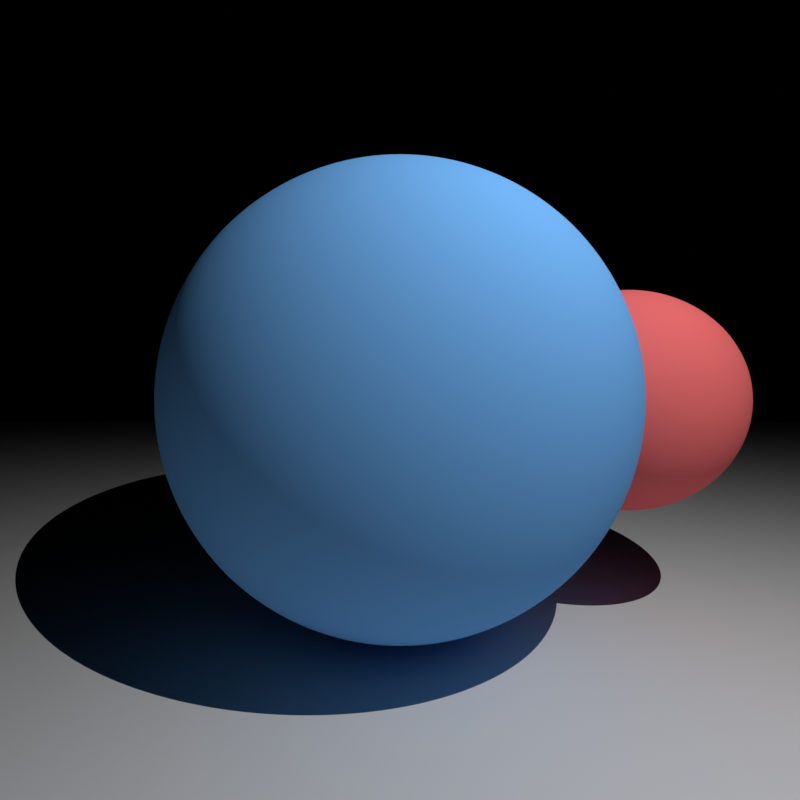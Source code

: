 # Source: scene.blend  (saved by Blender 4.1.23; exported with 4.5.12 LTS)
import bpy
from mathutils import Matrix  # noqa: F401  (used for matrix-valued properties, if any)

bpy.ops.wm.read_factory_settings(use_empty=True)
scene = bpy.context.scene
scene.name = 'Scene'

# ---- collections
col_collection = bpy.data.collections.new('Collection'); scene.collection.children.link(col_collection)

# ---- materials (node trees are filled in below, after node groups)
mat_material_001 = bpy.data.materials.new('Material.001')
mat_material_002 = bpy.data.materials.new('Material.002')
mat_material_002.diffuse_color = (0.15, 0.4, 0.8, 1.0)
mat_material_003 = bpy.data.materials.new('Material.003')
mat_material_003.diffuse_color = (0.8, 0.15, 0.15, 1.0)

# ---- material node trees
mat_material_001.use_nodes = True; mat_material_001.node_tree.nodes.clear()
_N = mat_material_001.node_tree.nodes; _L = mat_material_001.node_tree.links
n0 = _N.new('ShaderNodeOutputMaterial'); n0.name = 'Material Output'; n0.location = (300, 300)
n1 = _N.new('ShaderNodeBsdfDiffuse'); n1.name = 'Diffuse BSDF'; n1.location = (10, 300)
_L.new(n1.outputs[0], n0.inputs[0])
n0.is_active_output = True
mat_material_002.use_nodes = True; mat_material_002.node_tree.nodes.clear()
_N = mat_material_002.node_tree.nodes; _L = mat_material_002.node_tree.links
n0 = _N.new('ShaderNodeOutputMaterial'); n0.name = 'Material Output'; n0.location = (300, 300)
n1 = _N.new('ShaderNodeBsdfDiffuse'); n1.name = 'Diffuse BSDF'; n1.location = (10, 300)
n1.inputs[0].default_value = (0.15, 0.4, 0.8, 1.0)
_L.new(n1.outputs[0], n0.inputs[0])
n0.is_active_output = True
mat_material_003.use_nodes = True; mat_material_003.node_tree.nodes.clear()
_N = mat_material_003.node_tree.nodes; _L = mat_material_003.node_tree.links
n0 = _N.new('ShaderNodeOutputMaterial'); n0.name = 'Material Output'; n0.location = (300, 300)
n1 = _N.new('ShaderNodeBsdfDiffuse'); n1.name = 'Diffuse BSDF'; n1.location = (10, 300)
n1.inputs[0].default_value = (0.8, 0.15, 0.15, 1.0)
_L.new(n1.outputs[0], n0.inputs[0])
n0.is_active_output = True

# ---- world
world_world = bpy.data.worlds.new('World'); scene.world = world_world
world_world.use_nodes = True; world_world.node_tree.nodes.clear()
_N = world_world.node_tree.nodes; _L = world_world.node_tree.links
n0 = _N.new('ShaderNodeOutputWorld'); n0.name = 'World Output'; n0.location = (300, 300)
n1 = _N.new('ShaderNodeBackground'); n1.name = 'Background'; n1.location = (10, 300)
n1.inputs[0].default_value = (0.0, 0.0, 0.0, 1.0)
n1.inputs[1].default_value = 0.0
_L.new(n1.outputs[0], n0.inputs[0])
n0.is_active_output = True
world_world.color = (0.05088, 0.05088, 0.05088)
world_world.use_sun_shadow = False
world_world.sun_shadow_jitter_overblur = 0.0

# ---- cameras
cam_camera_001 = bpy.data.cameras.new('Camera.001')
cam_camera_001.lens = 53.75
cam_camera_001.sensor_width = 100.0
cam_camera_001.show_background_images = True

# ---- lights
light_point = bpy.data.lights.new('Point', 'POINT')
light_point.transmission_factor = 0.0
light_point.energy = 50.0
light_point.shadow_maximum_resolution = 0.006
light_point.use_absolute_resolution = True

# ---- meshes
me_plane = bpy.data.meshes.new('Plane')
me_plane.from_pydata([(-10.0, -10.0, 0.0), (10.0, -10.0, 0.0), (-10.0, 10.0, 0.0), (10.0, 10.0, 0.0)], [], [(0, 1, 3, 2)])
_uv = me_plane.uv_layers.new(name='UVMap')
_uv.uv.foreach_set('vector', [0.0, 0.0, 1.0, 0.0, 1.0, 1.0, 0.0, 1.0])
me_plane.materials.append(mat_material_001)
me_plane.update()
me_roundcube_001 = bpy.data.meshes.new('Roundcube.001')
me_roundcube_001.from_pydata([(0.2887, 0.2887, -0.2887), (0.2309, 0.3136, -0.3136), (0.1732, 0.3317, -0.3317), (0.1155, 0.344, -0.344), (0.05774, 0.3512, -0.3512), (0.0, 0.3536, -0.3536), (-0.05774, 0.3512, -0.3512), (-0.1155, 0.344, -0.344), (-0.1732, 0.3317, -0.3317), (-0.2309, 0.3136, -0.3136), (0.3136, 0.3136, -0.2309), (0.2509, 0.3523, -0.2509), (0.1881, 0.3797, -0.2653), (0.1254, 0.3982, -0.2752), (0.06272, 0.4088, -0.281), (0.0, 0.4123, -0.2828), (-0.06272, 0.4088, -0.281), (-0.1254, 0.3982, -0.2752), (-0.1881, 0.3797, -0.2653), (-0.2509, 0.3523, -0.2509), (0.3317, 0.3317, -0.1732), (0.2653, 0.3797, -0.1881), (0.199, 0.4133, -0.199), (0.1327, 0.4357, -0.2064), (0.06633, 0.4486, -0.2107), (0.0, 0.4528, -0.2121), (-0.06633, 0.4486, -0.2107), (-0.1327, 0.4357, -0.2064), (-0.199, 0.4133, -0.199), (-0.2653, 0.3797, -0.1881), (0.344, 0.344, -0.1155), (0.2752, 0.3982, -0.1254), (0.2064, 0.4357, -0.1327), (0.1376, 0.4606, -0.1376), (0.0688, 0.4749, -0.1405), (0.0, 0.4796, -0.1414), (-0.0688, 0.4749, -0.1405), (-0.1376, 0.4606, -0.1376), (-0.2064, 0.4357, -0.1327), (-0.2752, 0.3982, -0.1254), (0.3512, 0.3512, -0.05774), (0.281, 0.4088, -0.06272), (0.2107, 0.4486, -0.06633), (0.1405, 0.4749, -0.0688), (0.07024, 0.49, -0.07024), (0.0, 0.495, -0.07071), (-0.07024, 0.49, -0.07024), (-0.1405, 0.4749, -0.0688), (-0.2107, 0.4486, -0.06633), (-0.281, 0.4088, -0.06272), (0.3536, 0.3536, 0.0), (0.2828, 0.4123, 0.0), (0.2121, 0.4528, 0.0), (0.1414, 0.4796, 0.0), (0.07071, 0.495, 0.0), (0.0, 0.5, 0.0), (-0.07071, 0.495, 0.0), (-0.1414, 0.4796, 0.0), (-0.2121, 0.4528, 0.0), (-0.2828, 0.4123, 0.0), (0.3512, 0.3512, 0.05774), (0.281, 0.4088, 0.06272), (0.2107, 0.4486, 0.06633), (0.1405, 0.4749, 0.0688), (0.07024, 0.49, 0.07024), (0.0, 0.495, 0.07071), (-0.07024, 0.49, 0.07024), (-0.1405, 0.4749, 0.0688), (-0.2107, 0.4486, 0.06633), (-0.281, 0.4088, 0.06272), (0.344, 0.344, 0.1155), (0.2752, 0.3982, 0.1254), (0.2064, 0.4357, 0.1327), (0.1376, 0.4606, 0.1376), (0.0688, 0.4749, 0.1405), (0.0, 0.4796, 0.1414), (-0.0688, 0.4749, 0.1405), (-0.1376, 0.4606, 0.1376), (-0.2064, 0.4357, 0.1327), (-0.2752, 0.3982, 0.1254), (0.3317, 0.3317, 0.1732), (0.2653, 0.3797, 0.1881), (0.199, 0.4133, 0.199), (0.1327, 0.4357, 0.2064), (0.06633, 0.4486, 0.2107), (0.0, 0.4528, 0.2121), (-0.06633, 0.4486, 0.2107), (-0.1327, 0.4357, 0.2064), (-0.199, 0.4133, 0.199), (-0.2653, 0.3797, 0.1881), (0.3136, 0.3136, 0.2309), (0.2509, 0.3523, 0.2509), (0.1881, 0.3797, 0.2653), (0.1254, 0.3982, 0.2752), (0.06272, 0.4088, 0.281), (0.0, 0.4123, 0.2828), (-0.06272, 0.4088, 0.281), (-0.1254, 0.3982, 0.2752), (-0.1881, 0.3797, 0.2653), (-0.2509, 0.3523, 0.2509), (-0.2887, 0.2887, -0.2887), (-0.3136, 0.2309, -0.3136), (-0.3317, 0.1732, -0.3317), (-0.344, 0.1155, -0.344), (-0.3512, 0.05774, -0.3512), (-0.3536, 0.0, -0.3536), (-0.3512, -0.05774, -0.3512), (-0.344, -0.1155, -0.344), (-0.3317, -0.1732, -0.3317), (-0.3136, -0.2309, -0.3136), (-0.3136, 0.3136, -0.2309), (-0.3523, 0.2509, -0.2509), (-0.3797, 0.1881, -0.2653), (-0.3982, 0.1254, -0.2752), (-0.4088, 0.06272, -0.281), (-0.4123, 0.0, -0.2828), (-0.4088, -0.06272, -0.281), (-0.3982, -0.1254, -0.2752), (-0.3797, -0.1881, -0.2653), (-0.3523, -0.2509, -0.2509), (-0.3317, 0.3317, -0.1732), (-0.3797, 0.2653, -0.1881), (-0.4133, 0.199, -0.199), (-0.4357, 0.1327, -0.2064), (-0.4486, 0.06633, -0.2107), (-0.4528, 0.0, -0.2121), (-0.4486, -0.06633, -0.2107), (-0.4357, -0.1327, -0.2064), (-0.4133, -0.199, -0.199), (-0.3797, -0.2653, -0.1881), (-0.344, 0.344, -0.1155), (-0.3982, 0.2752, -0.1254), (-0.4357, 0.2064, -0.1327), (-0.4606, 0.1376, -0.1376), (-0.4749, 0.0688, -0.1405), (-0.4796, 0.0, -0.1414), (-0.4749, -0.0688, -0.1405), (-0.4606, -0.1376, -0.1376), (-0.4357, -0.2064, -0.1327), (-0.3982, -0.2752, -0.1254), (-0.3512, 0.3512, -0.05774), (-0.4088, 0.281, -0.06272), (-0.4486, 0.2107, -0.06633), (-0.4749, 0.1405, -0.0688), (-0.49, 0.07024, -0.07024), (-0.495, 0.0, -0.07071), (-0.49, -0.07024, -0.07024), (-0.4749, -0.1405, -0.0688), (-0.4486, -0.2107, -0.06633), (-0.4088, -0.281, -0.06272), (-0.3536, 0.3536, 0.0), (-0.4123, 0.2828, 0.0), (-0.4528, 0.2121, 0.0), (-0.4796, 0.1414, 0.0), (-0.495, 0.07071, 0.0), (-0.5, 0.0, 0.0), (-0.495, -0.07071, 0.0), (-0.4796, -0.1414, 0.0), (-0.4528, -0.2121, 0.0), (-0.4123, -0.2828, 0.0), (-0.3512, 0.3512, 0.05774), (-0.4088, 0.281, 0.06272), (-0.4486, 0.2107, 0.06633), (-0.4749, 0.1405, 0.0688), (-0.49, 0.07024, 0.07024), (-0.495, 0.0, 0.07071), (-0.49, -0.07024, 0.07024), (-0.4749, -0.1405, 0.0688), (-0.4486, -0.2107, 0.06633), (-0.4088, -0.281, 0.06272), (-0.344, 0.344, 0.1155), (-0.3982, 0.2752, 0.1254), (-0.4357, 0.2064, 0.1327), (-0.4606, 0.1376, 0.1376), (-0.4749, 0.0688, 0.1405), (-0.4796, 0.0, 0.1414), (-0.4749, -0.0688, 0.1405), (-0.4606, -0.1376, 0.1376), (-0.4357, -0.2064, 0.1327), (-0.3982, -0.2752, 0.1254), (-0.3317, 0.3317, 0.1732), (-0.3797, 0.2653, 0.1881), (-0.4133, 0.199, 0.199), (-0.4357, 0.1327, 0.2064), (-0.4486, 0.06633, 0.2107), (-0.4528, 0.0, 0.2121), (-0.4486, -0.06633, 0.2107), (-0.4357, -0.1327, 0.2064), (-0.4133, -0.199, 0.199), (-0.3797, -0.2653, 0.1881), (-0.3136, 0.3136, 0.2309), (-0.3523, 0.2509, 0.2509), (-0.3797, 0.1881, 0.2653), (-0.3982, 0.1254, 0.2752), (-0.4088, 0.06272, 0.281), (-0.4123, 0.0, 0.2828), (-0.4088, -0.06272, 0.281), (-0.3982, -0.1254, 0.2752), (-0.3797, -0.1881, 0.2653), (-0.3523, -0.2509, 0.2509), (-0.2887, -0.2887, -0.2887), (-0.2309, -0.3136, -0.3136), (-0.1732, -0.3317, -0.3317), (-0.1155, -0.344, -0.344), (-0.05774, -0.3512, -0.3512), (0.0, -0.3536, -0.3536), (0.05774, -0.3512, -0.3512), (0.1155, -0.344, -0.344), (0.1732, -0.3317, -0.3317), (0.2309, -0.3136, -0.3136), (-0.3136, -0.3136, -0.2309), (-0.2509, -0.3523, -0.2509), (-0.1881, -0.3797, -0.2653), (-0.1254, -0.3982, -0.2752), (-0.06272, -0.4088, -0.281), (0.0, -0.4123, -0.2828), (0.06272, -0.4088, -0.281), (0.1254, -0.3982, -0.2752), (0.1881, -0.3797, -0.2653), (0.2509, -0.3523, -0.2509), (-0.3317, -0.3317, -0.1732), (-0.2653, -0.3797, -0.1881), (-0.199, -0.4133, -0.199), (-0.1327, -0.4357, -0.2064), (-0.06633, -0.4486, -0.2107), (0.0, -0.4528, -0.2121), (0.06633, -0.4486, -0.2107), (0.1327, -0.4357, -0.2064), (0.199, -0.4133, -0.199), (0.2653, -0.3797, -0.1881), (-0.344, -0.344, -0.1155), (-0.2752, -0.3982, -0.1254), (-0.2064, -0.4357, -0.1327), (-0.1376, -0.4606, -0.1376), (-0.0688, -0.4749, -0.1405), (0.0, -0.4796, -0.1414), (0.0688, -0.4749, -0.1405), (0.1376, -0.4606, -0.1376), (0.2064, -0.4357, -0.1327), (0.2752, -0.3982, -0.1254), (-0.3512, -0.3512, -0.05774), (-0.281, -0.4088, -0.06272), (-0.2107, -0.4486, -0.06633), (-0.1405, -0.4749, -0.0688), (-0.07024, -0.49, -0.07024), (0.0, -0.495, -0.07071), (0.07024, -0.49, -0.07024), (0.1405, -0.4749, -0.0688), (0.2107, -0.4486, -0.06633), (0.281, -0.4088, -0.06272), (-0.3536, -0.3536, 0.0), (-0.2828, -0.4123, 0.0), (-0.2121, -0.4528, 0.0), (-0.1414, -0.4796, 0.0), (-0.07071, -0.495, 0.0), (0.0, -0.5, 0.0), (0.07071, -0.495, 0.0), (0.1414, -0.4796, 0.0), (0.2121, -0.4528, 0.0), (0.2828, -0.4123, 0.0), (-0.3512, -0.3512, 0.05774), (-0.281, -0.4088, 0.06272), (-0.2107, -0.4486, 0.06633), (-0.1405, -0.4749, 0.0688), (-0.07024, -0.49, 0.07024), (0.0, -0.495, 0.07071), (0.07024, -0.49, 0.07024), (0.1405, -0.4749, 0.0688), (0.2107, -0.4486, 0.06633), (0.281, -0.4088, 0.06272), (-0.344, -0.344, 0.1155), (-0.2752, -0.3982, 0.1254), (-0.2064, -0.4357, 0.1327), (-0.1376, -0.4606, 0.1376), (-0.0688, -0.4749, 0.1405), (0.0, -0.4796, 0.1414), (0.0688, -0.4749, 0.1405), (0.1376, -0.4606, 0.1376), (0.2064, -0.4357, 0.1327), (0.2752, -0.3982, 0.1254), (-0.3317, -0.3317, 0.1732), (-0.2653, -0.3797, 0.1881), (-0.199, -0.4133, 0.199), (-0.1327, -0.4357, 0.2064), (-0.06633, -0.4486, 0.2107), (0.0, -0.4528, 0.2121), (0.06633, -0.4486, 0.2107), (0.1327, -0.4357, 0.2064), (0.199, -0.4133, 0.199), (0.2653, -0.3797, 0.1881), (-0.3136, -0.3136, 0.2309), (-0.2509, -0.3523, 0.2509), (-0.1881, -0.3797, 0.2653), (-0.1254, -0.3982, 0.2752), (-0.06272, -0.4088, 0.281), (0.0, -0.4123, 0.2828), (0.06272, -0.4088, 0.281), (0.1254, -0.3982, 0.2752), (0.1881, -0.3797, 0.2653), (0.2509, -0.3523, 0.2509), (0.2887, -0.2887, -0.2887), (0.3136, -0.2309, -0.3136), (0.3317, -0.1732, -0.3317), (0.344, -0.1155, -0.344), (0.3512, -0.05774, -0.3512), (0.3536, 0.0, -0.3536), (0.3512, 0.05774, -0.3512), (0.344, 0.1155, -0.344), (0.3317, 0.1732, -0.3317), (0.3136, 0.2309, -0.3136), (0.3136, -0.3136, -0.2309), (0.3523, -0.2509, -0.2509), (0.3797, -0.1881, -0.2653), (0.3982, -0.1254, -0.2752), (0.4088, -0.06272, -0.281), (0.4123, 0.0, -0.2828), (0.4088, 0.06272, -0.281), (0.3982, 0.1254, -0.2752), (0.3797, 0.1881, -0.2653), (0.3523, 0.2509, -0.2509), (0.3317, -0.3317, -0.1732), (0.3797, -0.2653, -0.1881), (0.4133, -0.199, -0.199), (0.4357, -0.1327, -0.2064), (0.4486, -0.06633, -0.2107), (0.4528, 0.0, -0.2121), (0.4486, 0.06633, -0.2107), (0.4357, 0.1327, -0.2064), (0.4133, 0.199, -0.199), (0.3797, 0.2653, -0.1881), (0.344, -0.344, -0.1155), (0.3982, -0.2752, -0.1254), (0.4357, -0.2064, -0.1327), (0.4606, -0.1376, -0.1376), (0.4749, -0.0688, -0.1405), (0.4796, 0.0, -0.1414), (0.4749, 0.0688, -0.1405), (0.4606, 0.1376, -0.1376), (0.4357, 0.2064, -0.1327), (0.3982, 0.2752, -0.1254), (0.3512, -0.3512, -0.05774), (0.4088, -0.281, -0.06272), (0.4486, -0.2107, -0.06633), (0.4749, -0.1405, -0.0688), (0.49, -0.07024, -0.07024), (0.495, 0.0, -0.07071), (0.49, 0.07024, -0.07024), (0.4749, 0.1405, -0.0688), (0.4486, 0.2107, -0.06633), (0.4088, 0.281, -0.06272), (0.3536, -0.3536, 0.0), (0.4123, -0.2828, 0.0), (0.4528, -0.2121, 0.0), (0.4796, -0.1414, 0.0), (0.495, -0.07071, 0.0), (0.5, 0.0, 0.0), (0.495, 0.07071, 0.0), (0.4796, 0.1414, 0.0), (0.4528, 0.2121, 0.0), (0.4123, 0.2828, 0.0), (0.3512, -0.3512, 0.05774), (0.4088, -0.281, 0.06272), (0.4486, -0.2107, 0.06633), (0.4749, -0.1405, 0.0688), (0.49, -0.07024, 0.07024), (0.495, 0.0, 0.07071), (0.49, 0.07024, 0.07024), (0.4749, 0.1405, 0.0688), (0.4486, 0.2107, 0.06633), (0.4088, 0.281, 0.06272), (0.344, -0.344, 0.1155), (0.3982, -0.2752, 0.1254), (0.4357, -0.2064, 0.1327), (0.4606, -0.1376, 0.1376), (0.4749, -0.0688, 0.1405), (0.4796, 0.0, 0.1414), (0.4749, 0.0688, 0.1405), (0.4606, 0.1376, 0.1376), (0.4357, 0.2064, 0.1327), (0.3982, 0.2752, 0.1254), (0.3317, -0.3317, 0.1732), (0.3797, -0.2653, 0.1881), (0.4133, -0.199, 0.199), (0.4357, -0.1327, 0.2064), (0.4486, -0.06633, 0.2107), (0.4528, 0.0, 0.2121), (0.4486, 0.06633, 0.2107), (0.4357, 0.1327, 0.2064), (0.4133, 0.199, 0.199), (0.3797, 0.2653, 0.1881), (0.3136, -0.3136, 0.2309), (0.3523, -0.2509, 0.2509), (0.3797, -0.1881, 0.2653), (0.3982, -0.1254, 0.2752), (0.4088, -0.06272, 0.281), (0.4123, 0.0, 0.2828), (0.4088, 0.06272, 0.281), (0.3982, 0.1254, 0.2752), (0.3797, 0.1881, 0.2653), (0.3523, 0.2509, 0.2509), (0.2509, -0.2509, -0.3523), (0.1881, -0.2653, -0.3797), (0.1254, -0.2752, -0.3982), (0.06272, -0.281, -0.4088), (0.0, -0.2828, -0.4123), (-0.06272, -0.281, -0.4088), (-0.1254, -0.2752, -0.3982), (-0.1881, -0.2653, -0.3797), (-0.2509, -0.2509, -0.3523), (0.2653, -0.1881, -0.3797), (0.199, -0.199, -0.4133), (0.1327, -0.2064, -0.4357), (0.06633, -0.2107, -0.4486), (0.0, -0.2121, -0.4528), (-0.06633, -0.2107, -0.4486), (-0.1327, -0.2064, -0.4357), (-0.199, -0.199, -0.4133), (-0.2653, -0.1881, -0.3797), (0.2752, -0.1254, -0.3982), (0.2064, -0.1327, -0.4357), (0.1376, -0.1376, -0.4606), (0.0688, -0.1405, -0.4749), (0.0, -0.1414, -0.4796), (-0.0688, -0.1405, -0.4749), (-0.1376, -0.1376, -0.4606), (-0.2064, -0.1327, -0.4357), (-0.2752, -0.1254, -0.3982), (0.281, -0.06272, -0.4088), (0.2107, -0.06633, -0.4486), (0.1405, -0.0688, -0.4749), (0.07024, -0.07024, -0.49), (0.0, -0.07071, -0.495), (-0.07024, -0.07024, -0.49), (-0.1405, -0.0688, -0.4749), (-0.2107, -0.06633, -0.4486), (-0.281, -0.06272, -0.4088), (0.2828, 0.0, -0.4123), (0.2121, 0.0, -0.4528), (0.1414, 0.0, -0.4796), (0.07071, 0.0, -0.495), (0.0, 0.0, -0.5), (-0.07071, 0.0, -0.495), (-0.1414, 0.0, -0.4796), (-0.2121, 0.0, -0.4528), (-0.2828, 0.0, -0.4123), (0.281, 0.06272, -0.4088), (0.2107, 0.06633, -0.4486), (0.1405, 0.0688, -0.4749), (0.07024, 0.07024, -0.49), (0.0, 0.07071, -0.495), (-0.07024, 0.07024, -0.49), (-0.1405, 0.0688, -0.4749), (-0.2107, 0.06633, -0.4486), (-0.281, 0.06272, -0.4088), (0.2752, 0.1254, -0.3982), (0.2064, 0.1327, -0.4357), (0.1376, 0.1376, -0.4606), (0.0688, 0.1405, -0.4749), (0.0, 0.1414, -0.4796), (-0.0688, 0.1405, -0.4749), (-0.1376, 0.1376, -0.4606), (-0.2064, 0.1327, -0.4357), (-0.2752, 0.1254, -0.3982), (0.2653, 0.1881, -0.3797), (0.199, 0.199, -0.4133), (0.1327, 0.2064, -0.4357), (0.06633, 0.2107, -0.4486), (0.0, 0.2121, -0.4528), (-0.06633, 0.2107, -0.4486), (-0.1327, 0.2064, -0.4357), (-0.199, 0.199, -0.4133), (-0.2653, 0.1881, -0.3797), (0.2509, 0.2509, -0.3523), (0.1881, 0.2653, -0.3797), (0.1254, 0.2752, -0.3982), (0.06272, 0.281, -0.4088), (0.0, 0.2828, -0.4123), (-0.06272, 0.281, -0.4088), (-0.1254, 0.2752, -0.3982), (-0.1881, 0.2653, -0.3797), (-0.2509, 0.2509, -0.3523), (0.2887, 0.2887, 0.2887), (0.2309, 0.3136, 0.3136), (0.1732, 0.3317, 0.3317), (0.1155, 0.344, 0.344), (0.05774, 0.3512, 0.3512), (0.0, 0.3536, 0.3536), (-0.05774, 0.3512, 0.3512), (-0.1155, 0.344, 0.344), (-0.1732, 0.3317, 0.3317), (-0.2309, 0.3136, 0.3136), (-0.2887, 0.2887, 0.2887), (0.3136, 0.2309, 0.3136), (0.2509, 0.2509, 0.3523), (0.1881, 0.2653, 0.3797), (0.1254, 0.2752, 0.3982), (0.06272, 0.281, 0.4088), (0.0, 0.2828, 0.4123), (-0.06272, 0.281, 0.4088), (-0.1254, 0.2752, 0.3982), (-0.1881, 0.2653, 0.3797), (-0.2509, 0.2509, 0.3523), (-0.3136, 0.2309, 0.3136), (0.3317, 0.1732, 0.3317), (0.2653, 0.1881, 0.3797), (0.199, 0.199, 0.4133), (0.1327, 0.2064, 0.4357), (0.06633, 0.2107, 0.4486), (0.0, 0.2121, 0.4528), (-0.06633, 0.2107, 0.4486), (-0.1327, 0.2064, 0.4357), (-0.199, 0.199, 0.4133), (-0.2653, 0.1881, 0.3797), (-0.3317, 0.1732, 0.3317), (0.344, 0.1155, 0.344), (0.2752, 0.1254, 0.3982), (0.2064, 0.1327, 0.4357), (0.1376, 0.1376, 0.4606), (0.0688, 0.1405, 0.4749), (0.0, 0.1414, 0.4796), (-0.0688, 0.1405, 0.4749), (-0.1376, 0.1376, 0.4606), (-0.2064, 0.1327, 0.4357), (-0.2752, 0.1254, 0.3982), (-0.344, 0.1155, 0.344), (0.3512, 0.05774, 0.3512), (0.281, 0.06272, 0.4088), (0.2107, 0.06633, 0.4486), (0.1405, 0.0688, 0.4749), (0.07024, 0.07024, 0.49), (0.0, 0.07071, 0.495), (-0.07024, 0.07024, 0.49), (-0.1405, 0.0688, 0.4749), (-0.2107, 0.06633, 0.4486), (-0.281, 0.06272, 0.4088), (-0.3512, 0.05774, 0.3512), (0.3536, 0.0, 0.3536), (0.2828, 0.0, 0.4123), (0.2121, 0.0, 0.4528), (0.1414, 0.0, 0.4796), (0.07071, 0.0, 0.495), (0.0, 0.0, 0.5), (-0.07071, 0.0, 0.495), (-0.1414, 0.0, 0.4796), (-0.2121, 0.0, 0.4528), (-0.2828, 0.0, 0.4123), (-0.3536, 0.0, 0.3536), (0.3512, -0.05774, 0.3512), (0.281, -0.06272, 0.4088), (0.2107, -0.06633, 0.4486), (0.1405, -0.0688, 0.4749), (0.07024, -0.07024, 0.49), (0.0, -0.07071, 0.495), (-0.07024, -0.07024, 0.49), (-0.1405, -0.0688, 0.4749), (-0.2107, -0.06633, 0.4486), (-0.281, -0.06272, 0.4088), (-0.3512, -0.05774, 0.3512), (0.344, -0.1155, 0.344), (0.2752, -0.1254, 0.3982), (0.2064, -0.1327, 0.4357), (0.1376, -0.1376, 0.4606), (0.0688, -0.1405, 0.4749), (0.0, -0.1414, 0.4796), (-0.0688, -0.1405, 0.4749), (-0.1376, -0.1376, 0.4606), (-0.2064, -0.1327, 0.4357), (-0.2752, -0.1254, 0.3982), (-0.344, -0.1155, 0.344), (0.3317, -0.1732, 0.3317), (0.2653, -0.1881, 0.3797), (0.199, -0.199, 0.4133), (0.1327, -0.2064, 0.4357), (0.06633, -0.2107, 0.4486), (0.0, -0.2121, 0.4528), (-0.06633, -0.2107, 0.4486), (-0.1327, -0.2064, 0.4357), (-0.199, -0.199, 0.4133), (-0.2653, -0.1881, 0.3797), (-0.3317, -0.1732, 0.3317), (0.3136, -0.2309, 0.3136), (0.2509, -0.2509, 0.3523), (0.1881, -0.2653, 0.3797), (0.1254, -0.2752, 0.3982), (0.06272, -0.281, 0.4088), (0.0, -0.2828, 0.4123), (-0.06272, -0.281, 0.4088), (-0.1254, -0.2752, 0.3982), (-0.1881, -0.2653, 0.3797), (-0.2509, -0.2509, 0.3523), (-0.3136, -0.2309, 0.3136), (0.2887, -0.2887, 0.2887), (0.2309, -0.3136, 0.3136), (0.1732, -0.3317, 0.3317), (0.1155, -0.344, 0.344), (0.05774, -0.3512, 0.3512), (0.0, -0.3536, 0.3536), (-0.05774, -0.3512, 0.3512), (-0.1155, -0.344, 0.344), (-0.1732, -0.3317, 0.3317), (-0.2309, -0.3136, 0.3136), (-0.2887, -0.2887, 0.2887)], [], [(0, 1, 11, 10), (1, 2, 12, 11), (2, 3, 13, 12), (3, 4, 14, 13), (4, 5, 15, 14), (5, 6, 16, 15), (6, 7, 17, 16), (7, 8, 18, 17), (8, 9, 19, 18), (9, 100, 110, 19), (10, 11, 21, 20), (11, 12, 22, 21), (12, 13, 23, 22), (13, 14, 24, 23), (14, 15, 25, 24), (15, 16, 26, 25), (16, 17, 27, 26), (17, 18, 28, 27), (18, 19, 29, 28), (19, 110, 120, 29), (20, 21, 31, 30), (21, 22, 32, 31), (22, 23, 33, 32), (23, 24, 34, 33), (24, 25, 35, 34), (25, 26, 36, 35), (26, 27, 37, 36), (27, 28, 38, 37), (28, 29, 39, 38), (29, 120, 130, 39), (30, 31, 41, 40), (31, 32, 42, 41), (32, 33, 43, 42), (33, 34, 44, 43), (34, 35, 45, 44), (35, 36, 46, 45), (36, 37, 47, 46), (37, 38, 48, 47), (38, 39, 49, 48), (39, 130, 140, 49), (40, 41, 51, 50), (41, 42, 52, 51), (42, 43, 53, 52), (43, 44, 54, 53), (44, 45, 55, 54), (45, 46, 56, 55), (46, 47, 57, 56), (47, 48, 58, 57), (48, 49, 59, 58), (49, 140, 150, 59), (50, 51, 61, 60), (51, 52, 62, 61), (52, 53, 63, 62), (53, 54, 64, 63), (54, 55, 65, 64), (55, 56, 66, 65), (56, 57, 67, 66), (57, 58, 68, 67), (58, 59, 69, 68), (59, 150, 160, 69), (60, 61, 71, 70), (61, 62, 72, 71), (62, 63, 73, 72), (63, 64, 74, 73), (64, 65, 75, 74), (65, 66, 76, 75), (66, 67, 77, 76), (67, 68, 78, 77), (68, 69, 79, 78), (69, 160, 170, 79), (70, 71, 81, 80), (71, 72, 82, 81), (72, 73, 83, 82), (73, 74, 84, 83), (74, 75, 85, 84), (75, 76, 86, 85), (76, 77, 87, 86), (77, 78, 88, 87), (78, 79, 89, 88), (79, 170, 180, 89), (80, 81, 91, 90), (81, 82, 92, 91), (82, 83, 93, 92), (83, 84, 94, 93), (84, 85, 95, 94), (85, 86, 96, 95), (86, 87, 97, 96), (87, 88, 98, 97), (88, 89, 99, 98), (89, 180, 190, 99), (90, 91, 482, 481), (91, 92, 483, 482), (92, 93, 484, 483), (93, 94, 485, 484), (94, 95, 486, 485), (95, 96, 487, 486), (96, 97, 488, 487), (97, 98, 489, 488), (98, 99, 490, 489), (99, 190, 491, 490), (100, 101, 111, 110), (101, 102, 112, 111), (102, 103, 113, 112), (103, 104, 114, 113), (104, 105, 115, 114), (105, 106, 116, 115), (106, 107, 117, 116), (107, 108, 118, 117), (108, 109, 119, 118), (109, 200, 210, 119), (110, 111, 121, 120), (111, 112, 122, 121), (112, 113, 123, 122), (113, 114, 124, 123), (114, 115, 125, 124), (115, 116, 126, 125), (116, 117, 127, 126), (117, 118, 128, 127), (118, 119, 129, 128), (119, 210, 220, 129), (120, 121, 131, 130), (121, 122, 132, 131), (122, 123, 133, 132), (123, 124, 134, 133), (124, 125, 135, 134), (125, 126, 136, 135), (126, 127, 137, 136), (127, 128, 138, 137), (128, 129, 139, 138), (129, 220, 230, 139), (130, 131, 141, 140), (131, 132, 142, 141), (132, 133, 143, 142), (133, 134, 144, 143), (134, 135, 145, 144), (135, 136, 146, 145), (136, 137, 147, 146), (137, 138, 148, 147), (138, 139, 149, 148), (139, 230, 240, 149), (140, 141, 151, 150), (141, 142, 152, 151), (142, 143, 153, 152), (143, 144, 154, 153), (144, 145, 155, 154), (145, 146, 156, 155), (146, 147, 157, 156), (147, 148, 158, 157), (148, 149, 159, 158), (149, 240, 250, 159), (150, 151, 161, 160), (151, 152, 162, 161), (152, 153, 163, 162), (153, 154, 164, 163), (154, 155, 165, 164), (155, 156, 166, 165), (156, 157, 167, 166), (157, 158, 168, 167), (158, 159, 169, 168), (159, 250, 260, 169), (160, 161, 171, 170), (161, 162, 172, 171), (162, 163, 173, 172), (163, 164, 174, 173), (164, 165, 175, 174), (165, 166, 176, 175), (166, 167, 177, 176), (167, 168, 178, 177), (168, 169, 179, 178), (169, 260, 270, 179), (170, 171, 181, 180), (171, 172, 182, 181), (172, 173, 183, 182), (173, 174, 184, 183), (174, 175, 185, 184), (175, 176, 186, 185), (176, 177, 187, 186), (177, 178, 188, 187), (178, 179, 189, 188), (179, 270, 280, 189), (180, 181, 191, 190), (181, 182, 192, 191), (182, 183, 193, 192), (183, 184, 194, 193), (184, 185, 195, 194), (185, 186, 196, 195), (186, 187, 197, 196), (187, 188, 198, 197), (188, 189, 199, 198), (189, 280, 290, 199), (190, 191, 502, 491), (191, 192, 513, 502), (192, 193, 524, 513), (193, 194, 535, 524), (194, 195, 546, 535), (195, 196, 557, 546), (196, 197, 568, 557), (197, 198, 579, 568), (198, 199, 590, 579), (199, 290, 601, 590), (200, 201, 211, 210), (201, 202, 212, 211), (202, 203, 213, 212), (203, 204, 214, 213), (204, 205, 215, 214), (205, 206, 216, 215), (206, 207, 217, 216), (207, 208, 218, 217), (208, 209, 219, 218), (209, 300, 310, 219), (210, 211, 221, 220), (211, 212, 222, 221), (212, 213, 223, 222), (213, 214, 224, 223), (214, 215, 225, 224), (215, 216, 226, 225), (216, 217, 227, 226), (217, 218, 228, 227), (218, 219, 229, 228), (219, 310, 320, 229), (220, 221, 231, 230), (221, 222, 232, 231), (222, 223, 233, 232), (223, 224, 234, 233), (224, 225, 235, 234), (225, 226, 236, 235), (226, 227, 237, 236), (227, 228, 238, 237), (228, 229, 239, 238), (229, 320, 330, 239), (230, 231, 241, 240), (231, 232, 242, 241), (232, 233, 243, 242), (233, 234, 244, 243), (234, 235, 245, 244), (235, 236, 246, 245), (236, 237, 247, 246), (237, 238, 248, 247), (238, 239, 249, 248), (239, 330, 340, 249), (240, 241, 251, 250), (241, 242, 252, 251), (242, 243, 253, 252), (243, 244, 254, 253), (244, 245, 255, 254), (245, 246, 256, 255), (246, 247, 257, 256), (247, 248, 258, 257), (248, 249, 259, 258), (249, 340, 350, 259), (250, 251, 261, 260), (251, 252, 262, 261), (252, 253, 263, 262), (253, 254, 264, 263), (254, 255, 265, 264), (255, 256, 266, 265), (256, 257, 267, 266), (257, 258, 268, 267), (258, 259, 269, 268), (259, 350, 360, 269), (260, 261, 271, 270), (261, 262, 272, 271), (262, 263, 273, 272), (263, 264, 274, 273), (264, 265, 275, 274), (265, 266, 276, 275), (266, 267, 277, 276), (267, 268, 278, 277), (268, 269, 279, 278), (269, 360, 370, 279), (270, 271, 281, 280), (271, 272, 282, 281), (272, 273, 283, 282), (273, 274, 284, 283), (274, 275, 285, 284), (275, 276, 286, 285), (276, 277, 287, 286), (277, 278, 288, 287), (278, 279, 289, 288), (279, 370, 380, 289), (280, 281, 291, 290), (281, 282, 292, 291), (282, 283, 293, 292), (283, 284, 294, 293), (284, 285, 295, 294), (285, 286, 296, 295), (286, 287, 297, 296), (287, 288, 298, 297), (288, 289, 299, 298), (289, 380, 390, 299), (290, 291, 600, 601), (291, 292, 599, 600), (292, 293, 598, 599), (293, 294, 597, 598), (294, 295, 596, 597), (295, 296, 595, 596), (296, 297, 594, 595), (297, 298, 593, 594), (298, 299, 592, 593), (299, 390, 591, 592), (300, 301, 311, 310), (301, 302, 312, 311), (302, 303, 313, 312), (303, 304, 314, 313), (304, 305, 315, 314), (305, 306, 316, 315), (306, 307, 317, 316), (307, 308, 318, 317), (308, 309, 319, 318), (309, 0, 10, 319), (310, 311, 321, 320), (311, 312, 322, 321), (312, 313, 323, 322), (313, 314, 324, 323), (314, 315, 325, 324), (315, 316, 326, 325), (316, 317, 327, 326), (317, 318, 328, 327), (318, 319, 329, 328), (319, 10, 20, 329), (320, 321, 331, 330), (321, 322, 332, 331), (322, 323, 333, 332), (323, 324, 334, 333), (324, 325, 335, 334), (325, 326, 336, 335), (326, 327, 337, 336), (327, 328, 338, 337), (328, 329, 339, 338), (329, 20, 30, 339), (330, 331, 341, 340), (331, 332, 342, 341), (332, 333, 343, 342), (333, 334, 344, 343), (334, 335, 345, 344), (335, 336, 346, 345), (336, 337, 347, 346), (337, 338, 348, 347), (338, 339, 349, 348), (339, 30, 40, 349), (340, 341, 351, 350), (341, 342, 352, 351), (342, 343, 353, 352), (343, 344, 354, 353), (344, 345, 355, 354), (345, 346, 356, 355), (346, 347, 357, 356), (347, 348, 358, 357), (348, 349, 359, 358), (349, 40, 50, 359), (350, 351, 361, 360), (351, 352, 362, 361), (352, 353, 363, 362), (353, 354, 364, 363), (354, 355, 365, 364), (355, 356, 366, 365), (356, 357, 367, 366), (357, 358, 368, 367), (358, 359, 369, 368), (359, 50, 60, 369), (360, 361, 371, 370), (361, 362, 372, 371), (362, 363, 373, 372), (363, 364, 374, 373), (364, 365, 375, 374), (365, 366, 376, 375), (366, 367, 377, 376), (367, 368, 378, 377), (368, 369, 379, 378), (369, 60, 70, 379), (370, 371, 381, 380), (371, 372, 382, 381), (372, 373, 383, 382), (373, 374, 384, 383), (374, 375, 385, 384), (375, 376, 386, 385), (376, 377, 387, 386), (377, 378, 388, 387), (378, 379, 389, 388), (379, 70, 80, 389), (380, 381, 391, 390), (381, 382, 392, 391), (382, 383, 393, 392), (383, 384, 394, 393), (384, 385, 395, 394), (385, 386, 396, 395), (386, 387, 397, 396), (387, 388, 398, 397), (388, 389, 399, 398), (389, 80, 90, 399), (390, 391, 580, 591), (391, 392, 569, 580), (392, 393, 558, 569), (393, 394, 547, 558), (394, 395, 536, 547), (395, 396, 525, 536), (396, 397, 514, 525), (397, 398, 503, 514), (398, 399, 492, 503), (399, 90, 481, 492), (300, 209, 400, 301), (209, 208, 401, 400), (208, 207, 402, 401), (207, 206, 403, 402), (206, 205, 404, 403), (205, 204, 405, 404), (204, 203, 406, 405), (203, 202, 407, 406), (202, 201, 408, 407), (201, 200, 109, 408), (301, 400, 409, 302), (400, 401, 410, 409), (401, 402, 411, 410), (402, 403, 412, 411), (403, 404, 413, 412), (404, 405, 414, 413), (405, 406, 415, 414), (406, 407, 416, 415), (407, 408, 417, 416), (408, 109, 108, 417), (302, 409, 418, 303), (409, 410, 419, 418), (410, 411, 420, 419), (411, 412, 421, 420), (412, 413, 422, 421), (413, 414, 423, 422), (414, 415, 424, 423), (415, 416, 425, 424), (416, 417, 426, 425), (417, 108, 107, 426), (303, 418, 427, 304), (418, 419, 428, 427), (419, 420, 429, 428), (420, 421, 430, 429), (421, 422, 431, 430), (422, 423, 432, 431), (423, 424, 433, 432), (424, 425, 434, 433), (425, 426, 435, 434), (426, 107, 106, 435), (304, 427, 436, 305), (427, 428, 437, 436), (428, 429, 438, 437), (429, 430, 439, 438), (430, 431, 440, 439), (431, 432, 441, 440), (432, 433, 442, 441), (433, 434, 443, 442), (434, 435, 444, 443), (435, 106, 105, 444), (305, 436, 445, 306), (436, 437, 446, 445), (437, 438, 447, 446), (438, 439, 448, 447), (439, 440, 449, 448), (440, 441, 450, 449), (441, 442, 451, 450), (442, 443, 452, 451), (443, 444, 453, 452), (444, 105, 104, 453), (306, 445, 454, 307), (445, 446, 455, 454), (446, 447, 456, 455), (447, 448, 457, 456), (448, 449, 458, 457), (449, 450, 459, 458), (450, 451, 460, 459), (451, 452, 461, 460), (452, 453, 462, 461), (453, 104, 103, 462), (307, 454, 463, 308), (454, 455, 464, 463), (455, 456, 465, 464), (456, 457, 466, 465), (457, 458, 467, 466), (458, 459, 468, 467), (459, 460, 469, 468), (460, 461, 470, 469), (461, 462, 471, 470), (462, 103, 102, 471), (308, 463, 472, 309), (463, 464, 473, 472), (464, 465, 474, 473), (465, 466, 475, 474), (466, 467, 476, 475), (467, 468, 477, 476), (468, 469, 478, 477), (469, 470, 479, 478), (470, 471, 480, 479), (471, 102, 101, 480), (309, 472, 1, 0), (472, 473, 2, 1), (473, 474, 3, 2), (474, 475, 4, 3), (475, 476, 5, 4), (476, 477, 6, 5), (477, 478, 7, 6), (478, 479, 8, 7), (479, 480, 9, 8), (480, 101, 100, 9), (481, 482, 493, 492), (482, 483, 494, 493), (483, 484, 495, 494), (484, 485, 496, 495), (485, 486, 497, 496), (486, 487, 498, 497), (487, 488, 499, 498), (488, 489, 500, 499), (489, 490, 501, 500), (490, 491, 502, 501), (492, 493, 504, 503), (493, 494, 505, 504), (494, 495, 506, 505), (495, 496, 507, 506), (496, 497, 508, 507), (497, 498, 509, 508), (498, 499, 510, 509), (499, 500, 511, 510), (500, 501, 512, 511), (501, 502, 513, 512), (503, 504, 515, 514), (504, 505, 516, 515), (505, 506, 517, 516), (506, 507, 518, 517), (507, 508, 519, 518), (508, 509, 520, 519), (509, 510, 521, 520), (510, 511, 522, 521), (511, 512, 523, 522), (512, 513, 524, 523), (514, 515, 526, 525), (515, 516, 527, 526), (516, 517, 528, 527), (517, 518, 529, 528), (518, 519, 530, 529), (519, 520, 531, 530), (520, 521, 532, 531), (521, 522, 533, 532), (522, 523, 534, 533), (523, 524, 535, 534), (525, 526, 537, 536), (526, 527, 538, 537), (527, 528, 539, 538), (528, 529, 540, 539), (529, 530, 541, 540), (530, 531, 542, 541), (531, 532, 543, 542), (532, 533, 544, 543), (533, 534, 545, 544), (534, 535, 546, 545), (536, 537, 548, 547), (537, 538, 549, 548), (538, 539, 550, 549), (539, 540, 551, 550), (540, 541, 552, 551), (541, 542, 553, 552), (542, 543, 554, 553), (543, 544, 555, 554), (544, 545, 556, 555), (545, 546, 557, 556), (547, 548, 559, 558), (548, 549, 560, 559), (549, 550, 561, 560), (550, 551, 562, 561), (551, 552, 563, 562), (552, 553, 564, 563), (553, 554, 565, 564), (554, 555, 566, 565), (555, 556, 567, 566), (556, 557, 568, 567), (558, 559, 570, 569), (559, 560, 571, 570), (560, 561, 572, 571), (561, 562, 573, 572), (562, 563, 574, 573), (563, 564, 575, 574), (564, 565, 576, 575), (565, 566, 577, 576), (566, 567, 578, 577), (567, 568, 579, 578), (569, 570, 581, 580), (570, 571, 582, 581), (571, 572, 583, 582), (572, 573, 584, 583), (573, 574, 585, 584), (574, 575, 586, 585), (575, 576, 587, 586), (576, 577, 588, 587), (577, 578, 589, 588), (578, 579, 590, 589), (580, 581, 592, 591), (581, 582, 593, 592), (582, 583, 594, 593), (583, 584, 595, 594), (584, 585, 596, 595), (585, 586, 597, 596), (586, 587, 598, 597), (587, 588, 599, 598), (588, 589, 600, 599), (589, 590, 601, 600)])
me_roundcube_001.polygons.foreach_set('use_smooth', [True] * 600)
me_roundcube_001.materials.append(mat_material_002)
me_roundcube_001.update()
me_roundcube_002 = bpy.data.meshes.new('Roundcube.002')
me_roundcube_002.from_pydata([(0.2887, 0.2887, -0.2887), (0.2309, 0.3136, -0.3136), (0.1732, 0.3317, -0.3317), (0.1155, 0.344, -0.344), (0.05774, 0.3512, -0.3512), (0.0, 0.3536, -0.3536), (-0.05774, 0.3512, -0.3512), (-0.1155, 0.344, -0.344), (-0.1732, 0.3317, -0.3317), (-0.2309, 0.3136, -0.3136), (0.3136, 0.3136, -0.2309), (0.2509, 0.3523, -0.2509), (0.1881, 0.3797, -0.2653), (0.1254, 0.3982, -0.2752), (0.06272, 0.4088, -0.281), (0.0, 0.4123, -0.2828), (-0.06272, 0.4088, -0.281), (-0.1254, 0.3982, -0.2752), (-0.1881, 0.3797, -0.2653), (-0.2509, 0.3523, -0.2509), (0.3317, 0.3317, -0.1732), (0.2653, 0.3797, -0.1881), (0.199, 0.4133, -0.199), (0.1327, 0.4357, -0.2064), (0.06633, 0.4486, -0.2107), (0.0, 0.4528, -0.2121), (-0.06633, 0.4486, -0.2107), (-0.1327, 0.4357, -0.2064), (-0.199, 0.4133, -0.199), (-0.2653, 0.3797, -0.1881), (0.344, 0.344, -0.1155), (0.2752, 0.3982, -0.1254), (0.2064, 0.4357, -0.1327), (0.1376, 0.4606, -0.1376), (0.0688, 0.4749, -0.1405), (0.0, 0.4796, -0.1414), (-0.0688, 0.4749, -0.1405), (-0.1376, 0.4606, -0.1376), (-0.2064, 0.4357, -0.1327), (-0.2752, 0.3982, -0.1254), (0.3512, 0.3512, -0.05774), (0.281, 0.4088, -0.06272), (0.2107, 0.4486, -0.06633), (0.1405, 0.4749, -0.0688), (0.07024, 0.49, -0.07024), (0.0, 0.495, -0.07071), (-0.07024, 0.49, -0.07024), (-0.1405, 0.4749, -0.0688), (-0.2107, 0.4486, -0.06633), (-0.281, 0.4088, -0.06272), (0.3536, 0.3536, 0.0), (0.2828, 0.4123, 0.0), (0.2121, 0.4528, 0.0), (0.1414, 0.4796, 0.0), (0.07071, 0.495, 0.0), (0.0, 0.5, 0.0), (-0.07071, 0.495, 0.0), (-0.1414, 0.4796, 0.0), (-0.2121, 0.4528, 0.0), (-0.2828, 0.4123, 0.0), (0.3512, 0.3512, 0.05774), (0.281, 0.4088, 0.06272), (0.2107, 0.4486, 0.06633), (0.1405, 0.4749, 0.0688), (0.07024, 0.49, 0.07024), (0.0, 0.495, 0.07071), (-0.07024, 0.49, 0.07024), (-0.1405, 0.4749, 0.0688), (-0.2107, 0.4486, 0.06633), (-0.281, 0.4088, 0.06272), (0.344, 0.344, 0.1155), (0.2752, 0.3982, 0.1254), (0.2064, 0.4357, 0.1327), (0.1376, 0.4606, 0.1376), (0.0688, 0.4749, 0.1405), (0.0, 0.4796, 0.1414), (-0.0688, 0.4749, 0.1405), (-0.1376, 0.4606, 0.1376), (-0.2064, 0.4357, 0.1327), (-0.2752, 0.3982, 0.1254), (0.3317, 0.3317, 0.1732), (0.2653, 0.3797, 0.1881), (0.199, 0.4133, 0.199), (0.1327, 0.4357, 0.2064), (0.06633, 0.4486, 0.2107), (0.0, 0.4528, 0.2121), (-0.06633, 0.4486, 0.2107), (-0.1327, 0.4357, 0.2064), (-0.199, 0.4133, 0.199), (-0.2653, 0.3797, 0.1881), (0.3136, 0.3136, 0.2309), (0.2509, 0.3523, 0.2509), (0.1881, 0.3797, 0.2653), (0.1254, 0.3982, 0.2752), (0.06272, 0.4088, 0.281), (0.0, 0.4123, 0.2828), (-0.06272, 0.4088, 0.281), (-0.1254, 0.3982, 0.2752), (-0.1881, 0.3797, 0.2653), (-0.2509, 0.3523, 0.2509), (-0.2887, 0.2887, -0.2887), (-0.3136, 0.2309, -0.3136), (-0.3317, 0.1732, -0.3317), (-0.344, 0.1155, -0.344), (-0.3512, 0.05774, -0.3512), (-0.3536, 0.0, -0.3536), (-0.3512, -0.05774, -0.3512), (-0.344, -0.1155, -0.344), (-0.3317, -0.1732, -0.3317), (-0.3136, -0.2309, -0.3136), (-0.3136, 0.3136, -0.2309), (-0.3523, 0.2509, -0.2509), (-0.3797, 0.1881, -0.2653), (-0.3982, 0.1254, -0.2752), (-0.4088, 0.06272, -0.281), (-0.4123, 0.0, -0.2828), (-0.4088, -0.06272, -0.281), (-0.3982, -0.1254, -0.2752), (-0.3797, -0.1881, -0.2653), (-0.3523, -0.2509, -0.2509), (-0.3317, 0.3317, -0.1732), (-0.3797, 0.2653, -0.1881), (-0.4133, 0.199, -0.199), (-0.4357, 0.1327, -0.2064), (-0.4486, 0.06633, -0.2107), (-0.4528, 0.0, -0.2121), (-0.4486, -0.06633, -0.2107), (-0.4357, -0.1327, -0.2064), (-0.4133, -0.199, -0.199), (-0.3797, -0.2653, -0.1881), (-0.344, 0.344, -0.1155), (-0.3982, 0.2752, -0.1254), (-0.4357, 0.2064, -0.1327), (-0.4606, 0.1376, -0.1376), (-0.4749, 0.0688, -0.1405), (-0.4796, 0.0, -0.1414), (-0.4749, -0.0688, -0.1405), (-0.4606, -0.1376, -0.1376), (-0.4357, -0.2064, -0.1327), (-0.3982, -0.2752, -0.1254), (-0.3512, 0.3512, -0.05774), (-0.4088, 0.281, -0.06272), (-0.4486, 0.2107, -0.06633), (-0.4749, 0.1405, -0.0688), (-0.49, 0.07024, -0.07024), (-0.495, 0.0, -0.07071), (-0.49, -0.07024, -0.07024), (-0.4749, -0.1405, -0.0688), (-0.4486, -0.2107, -0.06633), (-0.4088, -0.281, -0.06272), (-0.3536, 0.3536, 0.0), (-0.4123, 0.2828, 0.0), (-0.4528, 0.2121, 0.0), (-0.4796, 0.1414, 0.0), (-0.495, 0.07071, 0.0), (-0.5, 0.0, 0.0), (-0.495, -0.07071, 0.0), (-0.4796, -0.1414, 0.0), (-0.4528, -0.2121, 0.0), (-0.4123, -0.2828, 0.0), (-0.3512, 0.3512, 0.05774), (-0.4088, 0.281, 0.06272), (-0.4486, 0.2107, 0.06633), (-0.4749, 0.1405, 0.0688), (-0.49, 0.07024, 0.07024), (-0.495, 0.0, 0.07071), (-0.49, -0.07024, 0.07024), (-0.4749, -0.1405, 0.0688), (-0.4486, -0.2107, 0.06633), (-0.4088, -0.281, 0.06272), (-0.344, 0.344, 0.1155), (-0.3982, 0.2752, 0.1254), (-0.4357, 0.2064, 0.1327), (-0.4606, 0.1376, 0.1376), (-0.4749, 0.0688, 0.1405), (-0.4796, 0.0, 0.1414), (-0.4749, -0.0688, 0.1405), (-0.4606, -0.1376, 0.1376), (-0.4357, -0.2064, 0.1327), (-0.3982, -0.2752, 0.1254), (-0.3317, 0.3317, 0.1732), (-0.3797, 0.2653, 0.1881), (-0.4133, 0.199, 0.199), (-0.4357, 0.1327, 0.2064), (-0.4486, 0.06633, 0.2107), (-0.4528, 0.0, 0.2121), (-0.4486, -0.06633, 0.2107), (-0.4357, -0.1327, 0.2064), (-0.4133, -0.199, 0.199), (-0.3797, -0.2653, 0.1881), (-0.3136, 0.3136, 0.2309), (-0.3523, 0.2509, 0.2509), (-0.3797, 0.1881, 0.2653), (-0.3982, 0.1254, 0.2752), (-0.4088, 0.06272, 0.281), (-0.4123, 0.0, 0.2828), (-0.4088, -0.06272, 0.281), (-0.3982, -0.1254, 0.2752), (-0.3797, -0.1881, 0.2653), (-0.3523, -0.2509, 0.2509), (-0.2887, -0.2887, -0.2887), (-0.2309, -0.3136, -0.3136), (-0.1732, -0.3317, -0.3317), (-0.1155, -0.344, -0.344), (-0.05774, -0.3512, -0.3512), (0.0, -0.3536, -0.3536), (0.05774, -0.3512, -0.3512), (0.1155, -0.344, -0.344), (0.1732, -0.3317, -0.3317), (0.2309, -0.3136, -0.3136), (-0.3136, -0.3136, -0.2309), (-0.2509, -0.3523, -0.2509), (-0.1881, -0.3797, -0.2653), (-0.1254, -0.3982, -0.2752), (-0.06272, -0.4088, -0.281), (0.0, -0.4123, -0.2828), (0.06272, -0.4088, -0.281), (0.1254, -0.3982, -0.2752), (0.1881, -0.3797, -0.2653), (0.2509, -0.3523, -0.2509), (-0.3317, -0.3317, -0.1732), (-0.2653, -0.3797, -0.1881), (-0.199, -0.4133, -0.199), (-0.1327, -0.4357, -0.2064), (-0.06633, -0.4486, -0.2107), (0.0, -0.4528, -0.2121), (0.06633, -0.4486, -0.2107), (0.1327, -0.4357, -0.2064), (0.199, -0.4133, -0.199), (0.2653, -0.3797, -0.1881), (-0.344, -0.344, -0.1155), (-0.2752, -0.3982, -0.1254), (-0.2064, -0.4357, -0.1327), (-0.1376, -0.4606, -0.1376), (-0.0688, -0.4749, -0.1405), (0.0, -0.4796, -0.1414), (0.0688, -0.4749, -0.1405), (0.1376, -0.4606, -0.1376), (0.2064, -0.4357, -0.1327), (0.2752, -0.3982, -0.1254), (-0.3512, -0.3512, -0.05774), (-0.281, -0.4088, -0.06272), (-0.2107, -0.4486, -0.06633), (-0.1405, -0.4749, -0.0688), (-0.07024, -0.49, -0.07024), (0.0, -0.495, -0.07071), (0.07024, -0.49, -0.07024), (0.1405, -0.4749, -0.0688), (0.2107, -0.4486, -0.06633), (0.281, -0.4088, -0.06272), (-0.3536, -0.3536, 0.0), (-0.2828, -0.4123, 0.0), (-0.2121, -0.4528, 0.0), (-0.1414, -0.4796, 0.0), (-0.07071, -0.495, 0.0), (0.0, -0.5, 0.0), (0.07071, -0.495, 0.0), (0.1414, -0.4796, 0.0), (0.2121, -0.4528, 0.0), (0.2828, -0.4123, 0.0), (-0.3512, -0.3512, 0.05774), (-0.281, -0.4088, 0.06272), (-0.2107, -0.4486, 0.06633), (-0.1405, -0.4749, 0.0688), (-0.07024, -0.49, 0.07024), (0.0, -0.495, 0.07071), (0.07024, -0.49, 0.07024), (0.1405, -0.4749, 0.0688), (0.2107, -0.4486, 0.06633), (0.281, -0.4088, 0.06272), (-0.344, -0.344, 0.1155), (-0.2752, -0.3982, 0.1254), (-0.2064, -0.4357, 0.1327), (-0.1376, -0.4606, 0.1376), (-0.0688, -0.4749, 0.1405), (0.0, -0.4796, 0.1414), (0.0688, -0.4749, 0.1405), (0.1376, -0.4606, 0.1376), (0.2064, -0.4357, 0.1327), (0.2752, -0.3982, 0.1254), (-0.3317, -0.3317, 0.1732), (-0.2653, -0.3797, 0.1881), (-0.199, -0.4133, 0.199), (-0.1327, -0.4357, 0.2064), (-0.06633, -0.4486, 0.2107), (0.0, -0.4528, 0.2121), (0.06633, -0.4486, 0.2107), (0.1327, -0.4357, 0.2064), (0.199, -0.4133, 0.199), (0.2653, -0.3797, 0.1881), (-0.3136, -0.3136, 0.2309), (-0.2509, -0.3523, 0.2509), (-0.1881, -0.3797, 0.2653), (-0.1254, -0.3982, 0.2752), (-0.06272, -0.4088, 0.281), (0.0, -0.4123, 0.2828), (0.06272, -0.4088, 0.281), (0.1254, -0.3982, 0.2752), (0.1881, -0.3797, 0.2653), (0.2509, -0.3523, 0.2509), (0.2887, -0.2887, -0.2887), (0.3136, -0.2309, -0.3136), (0.3317, -0.1732, -0.3317), (0.344, -0.1155, -0.344), (0.3512, -0.05774, -0.3512), (0.3536, 0.0, -0.3536), (0.3512, 0.05774, -0.3512), (0.344, 0.1155, -0.344), (0.3317, 0.1732, -0.3317), (0.3136, 0.2309, -0.3136), (0.3136, -0.3136, -0.2309), (0.3523, -0.2509, -0.2509), (0.3797, -0.1881, -0.2653), (0.3982, -0.1254, -0.2752), (0.4088, -0.06272, -0.281), (0.4123, 0.0, -0.2828), (0.4088, 0.06272, -0.281), (0.3982, 0.1254, -0.2752), (0.3797, 0.1881, -0.2653), (0.3523, 0.2509, -0.2509), (0.3317, -0.3317, -0.1732), (0.3797, -0.2653, -0.1881), (0.4133, -0.199, -0.199), (0.4357, -0.1327, -0.2064), (0.4486, -0.06633, -0.2107), (0.4528, 0.0, -0.2121), (0.4486, 0.06633, -0.2107), (0.4357, 0.1327, -0.2064), (0.4133, 0.199, -0.199), (0.3797, 0.2653, -0.1881), (0.344, -0.344, -0.1155), (0.3982, -0.2752, -0.1254), (0.4357, -0.2064, -0.1327), (0.4606, -0.1376, -0.1376), (0.4749, -0.0688, -0.1405), (0.4796, 0.0, -0.1414), (0.4749, 0.0688, -0.1405), (0.4606, 0.1376, -0.1376), (0.4357, 0.2064, -0.1327), (0.3982, 0.2752, -0.1254), (0.3512, -0.3512, -0.05774), (0.4088, -0.281, -0.06272), (0.4486, -0.2107, -0.06633), (0.4749, -0.1405, -0.0688), (0.49, -0.07024, -0.07024), (0.495, 0.0, -0.07071), (0.49, 0.07024, -0.07024), (0.4749, 0.1405, -0.0688), (0.4486, 0.2107, -0.06633), (0.4088, 0.281, -0.06272), (0.3536, -0.3536, 0.0), (0.4123, -0.2828, 0.0), (0.4528, -0.2121, 0.0), (0.4796, -0.1414, 0.0), (0.495, -0.07071, 0.0), (0.5, 0.0, 0.0), (0.495, 0.07071, 0.0), (0.4796, 0.1414, 0.0), (0.4528, 0.2121, 0.0), (0.4123, 0.2828, 0.0), (0.3512, -0.3512, 0.05774), (0.4088, -0.281, 0.06272), (0.4486, -0.2107, 0.06633), (0.4749, -0.1405, 0.0688), (0.49, -0.07024, 0.07024), (0.495, 0.0, 0.07071), (0.49, 0.07024, 0.07024), (0.4749, 0.1405, 0.0688), (0.4486, 0.2107, 0.06633), (0.4088, 0.281, 0.06272), (0.344, -0.344, 0.1155), (0.3982, -0.2752, 0.1254), (0.4357, -0.2064, 0.1327), (0.4606, -0.1376, 0.1376), (0.4749, -0.0688, 0.1405), (0.4796, 0.0, 0.1414), (0.4749, 0.0688, 0.1405), (0.4606, 0.1376, 0.1376), (0.4357, 0.2064, 0.1327), (0.3982, 0.2752, 0.1254), (0.3317, -0.3317, 0.1732), (0.3797, -0.2653, 0.1881), (0.4133, -0.199, 0.199), (0.4357, -0.1327, 0.2064), (0.4486, -0.06633, 0.2107), (0.4528, 0.0, 0.2121), (0.4486, 0.06633, 0.2107), (0.4357, 0.1327, 0.2064), (0.4133, 0.199, 0.199), (0.3797, 0.2653, 0.1881), (0.3136, -0.3136, 0.2309), (0.3523, -0.2509, 0.2509), (0.3797, -0.1881, 0.2653), (0.3982, -0.1254, 0.2752), (0.4088, -0.06272, 0.281), (0.4123, 0.0, 0.2828), (0.4088, 0.06272, 0.281), (0.3982, 0.1254, 0.2752), (0.3797, 0.1881, 0.2653), (0.3523, 0.2509, 0.2509), (0.2509, -0.2509, -0.3523), (0.1881, -0.2653, -0.3797), (0.1254, -0.2752, -0.3982), (0.06272, -0.281, -0.4088), (0.0, -0.2828, -0.4123), (-0.06272, -0.281, -0.4088), (-0.1254, -0.2752, -0.3982), (-0.1881, -0.2653, -0.3797), (-0.2509, -0.2509, -0.3523), (0.2653, -0.1881, -0.3797), (0.199, -0.199, -0.4133), (0.1327, -0.2064, -0.4357), (0.06633, -0.2107, -0.4486), (0.0, -0.2121, -0.4528), (-0.06633, -0.2107, -0.4486), (-0.1327, -0.2064, -0.4357), (-0.199, -0.199, -0.4133), (-0.2653, -0.1881, -0.3797), (0.2752, -0.1254, -0.3982), (0.2064, -0.1327, -0.4357), (0.1376, -0.1376, -0.4606), (0.0688, -0.1405, -0.4749), (0.0, -0.1414, -0.4796), (-0.0688, -0.1405, -0.4749), (-0.1376, -0.1376, -0.4606), (-0.2064, -0.1327, -0.4357), (-0.2752, -0.1254, -0.3982), (0.281, -0.06272, -0.4088), (0.2107, -0.06633, -0.4486), (0.1405, -0.0688, -0.4749), (0.07024, -0.07024, -0.49), (0.0, -0.07071, -0.495), (-0.07024, -0.07024, -0.49), (-0.1405, -0.0688, -0.4749), (-0.2107, -0.06633, -0.4486), (-0.281, -0.06272, -0.4088), (0.2828, 0.0, -0.4123), (0.2121, 0.0, -0.4528), (0.1414, 0.0, -0.4796), (0.07071, 0.0, -0.495), (0.0, 0.0, -0.5), (-0.07071, 0.0, -0.495), (-0.1414, 0.0, -0.4796), (-0.2121, 0.0, -0.4528), (-0.2828, 0.0, -0.4123), (0.281, 0.06272, -0.4088), (0.2107, 0.06633, -0.4486), (0.1405, 0.0688, -0.4749), (0.07024, 0.07024, -0.49), (0.0, 0.07071, -0.495), (-0.07024, 0.07024, -0.49), (-0.1405, 0.0688, -0.4749), (-0.2107, 0.06633, -0.4486), (-0.281, 0.06272, -0.4088), (0.2752, 0.1254, -0.3982), (0.2064, 0.1327, -0.4357), (0.1376, 0.1376, -0.4606), (0.0688, 0.1405, -0.4749), (0.0, 0.1414, -0.4796), (-0.0688, 0.1405, -0.4749), (-0.1376, 0.1376, -0.4606), (-0.2064, 0.1327, -0.4357), (-0.2752, 0.1254, -0.3982), (0.2653, 0.1881, -0.3797), (0.199, 0.199, -0.4133), (0.1327, 0.2064, -0.4357), (0.06633, 0.2107, -0.4486), (0.0, 0.2121, -0.4528), (-0.06633, 0.2107, -0.4486), (-0.1327, 0.2064, -0.4357), (-0.199, 0.199, -0.4133), (-0.2653, 0.1881, -0.3797), (0.2509, 0.2509, -0.3523), (0.1881, 0.2653, -0.3797), (0.1254, 0.2752, -0.3982), (0.06272, 0.281, -0.4088), (0.0, 0.2828, -0.4123), (-0.06272, 0.281, -0.4088), (-0.1254, 0.2752, -0.3982), (-0.1881, 0.2653, -0.3797), (-0.2509, 0.2509, -0.3523), (0.2887, 0.2887, 0.2887), (0.2309, 0.3136, 0.3136), (0.1732, 0.3317, 0.3317), (0.1155, 0.344, 0.344), (0.05774, 0.3512, 0.3512), (0.0, 0.3536, 0.3536), (-0.05774, 0.3512, 0.3512), (-0.1155, 0.344, 0.344), (-0.1732, 0.3317, 0.3317), (-0.2309, 0.3136, 0.3136), (-0.2887, 0.2887, 0.2887), (0.3136, 0.2309, 0.3136), (0.2509, 0.2509, 0.3523), (0.1881, 0.2653, 0.3797), (0.1254, 0.2752, 0.3982), (0.06272, 0.281, 0.4088), (0.0, 0.2828, 0.4123), (-0.06272, 0.281, 0.4088), (-0.1254, 0.2752, 0.3982), (-0.1881, 0.2653, 0.3797), (-0.2509, 0.2509, 0.3523), (-0.3136, 0.2309, 0.3136), (0.3317, 0.1732, 0.3317), (0.2653, 0.1881, 0.3797), (0.199, 0.199, 0.4133), (0.1327, 0.2064, 0.4357), (0.06633, 0.2107, 0.4486), (0.0, 0.2121, 0.4528), (-0.06633, 0.2107, 0.4486), (-0.1327, 0.2064, 0.4357), (-0.199, 0.199, 0.4133), (-0.2653, 0.1881, 0.3797), (-0.3317, 0.1732, 0.3317), (0.344, 0.1155, 0.344), (0.2752, 0.1254, 0.3982), (0.2064, 0.1327, 0.4357), (0.1376, 0.1376, 0.4606), (0.0688, 0.1405, 0.4749), (0.0, 0.1414, 0.4796), (-0.0688, 0.1405, 0.4749), (-0.1376, 0.1376, 0.4606), (-0.2064, 0.1327, 0.4357), (-0.2752, 0.1254, 0.3982), (-0.344, 0.1155, 0.344), (0.3512, 0.05774, 0.3512), (0.281, 0.06272, 0.4088), (0.2107, 0.06633, 0.4486), (0.1405, 0.0688, 0.4749), (0.07024, 0.07024, 0.49), (0.0, 0.07071, 0.495), (-0.07024, 0.07024, 0.49), (-0.1405, 0.0688, 0.4749), (-0.2107, 0.06633, 0.4486), (-0.281, 0.06272, 0.4088), (-0.3512, 0.05774, 0.3512), (0.3536, 0.0, 0.3536), (0.2828, 0.0, 0.4123), (0.2121, 0.0, 0.4528), (0.1414, 0.0, 0.4796), (0.07071, 0.0, 0.495), (0.0, 0.0, 0.5), (-0.07071, 0.0, 0.495), (-0.1414, 0.0, 0.4796), (-0.2121, 0.0, 0.4528), (-0.2828, 0.0, 0.4123), (-0.3536, 0.0, 0.3536), (0.3512, -0.05774, 0.3512), (0.281, -0.06272, 0.4088), (0.2107, -0.06633, 0.4486), (0.1405, -0.0688, 0.4749), (0.07024, -0.07024, 0.49), (0.0, -0.07071, 0.495), (-0.07024, -0.07024, 0.49), (-0.1405, -0.0688, 0.4749), (-0.2107, -0.06633, 0.4486), (-0.281, -0.06272, 0.4088), (-0.3512, -0.05774, 0.3512), (0.344, -0.1155, 0.344), (0.2752, -0.1254, 0.3982), (0.2064, -0.1327, 0.4357), (0.1376, -0.1376, 0.4606), (0.0688, -0.1405, 0.4749), (0.0, -0.1414, 0.4796), (-0.0688, -0.1405, 0.4749), (-0.1376, -0.1376, 0.4606), (-0.2064, -0.1327, 0.4357), (-0.2752, -0.1254, 0.3982), (-0.344, -0.1155, 0.344), (0.3317, -0.1732, 0.3317), (0.2653, -0.1881, 0.3797), (0.199, -0.199, 0.4133), (0.1327, -0.2064, 0.4357), (0.06633, -0.2107, 0.4486), (0.0, -0.2121, 0.4528), (-0.06633, -0.2107, 0.4486), (-0.1327, -0.2064, 0.4357), (-0.199, -0.199, 0.4133), (-0.2653, -0.1881, 0.3797), (-0.3317, -0.1732, 0.3317), (0.3136, -0.2309, 0.3136), (0.2509, -0.2509, 0.3523), (0.1881, -0.2653, 0.3797), (0.1254, -0.2752, 0.3982), (0.06272, -0.281, 0.4088), (0.0, -0.2828, 0.4123), (-0.06272, -0.281, 0.4088), (-0.1254, -0.2752, 0.3982), (-0.1881, -0.2653, 0.3797), (-0.2509, -0.2509, 0.3523), (-0.3136, -0.2309, 0.3136), (0.2887, -0.2887, 0.2887), (0.2309, -0.3136, 0.3136), (0.1732, -0.3317, 0.3317), (0.1155, -0.344, 0.344), (0.05774, -0.3512, 0.3512), (0.0, -0.3536, 0.3536), (-0.05774, -0.3512, 0.3512), (-0.1155, -0.344, 0.344), (-0.1732, -0.3317, 0.3317), (-0.2309, -0.3136, 0.3136), (-0.2887, -0.2887, 0.2887)], [], [(0, 1, 11, 10), (1, 2, 12, 11), (2, 3, 13, 12), (3, 4, 14, 13), (4, 5, 15, 14), (5, 6, 16, 15), (6, 7, 17, 16), (7, 8, 18, 17), (8, 9, 19, 18), (9, 100, 110, 19), (10, 11, 21, 20), (11, 12, 22, 21), (12, 13, 23, 22), (13, 14, 24, 23), (14, 15, 25, 24), (15, 16, 26, 25), (16, 17, 27, 26), (17, 18, 28, 27), (18, 19, 29, 28), (19, 110, 120, 29), (20, 21, 31, 30), (21, 22, 32, 31), (22, 23, 33, 32), (23, 24, 34, 33), (24, 25, 35, 34), (25, 26, 36, 35), (26, 27, 37, 36), (27, 28, 38, 37), (28, 29, 39, 38), (29, 120, 130, 39), (30, 31, 41, 40), (31, 32, 42, 41), (32, 33, 43, 42), (33, 34, 44, 43), (34, 35, 45, 44), (35, 36, 46, 45), (36, 37, 47, 46), (37, 38, 48, 47), (38, 39, 49, 48), (39, 130, 140, 49), (40, 41, 51, 50), (41, 42, 52, 51), (42, 43, 53, 52), (43, 44, 54, 53), (44, 45, 55, 54), (45, 46, 56, 55), (46, 47, 57, 56), (47, 48, 58, 57), (48, 49, 59, 58), (49, 140, 150, 59), (50, 51, 61, 60), (51, 52, 62, 61), (52, 53, 63, 62), (53, 54, 64, 63), (54, 55, 65, 64), (55, 56, 66, 65), (56, 57, 67, 66), (57, 58, 68, 67), (58, 59, 69, 68), (59, 150, 160, 69), (60, 61, 71, 70), (61, 62, 72, 71), (62, 63, 73, 72), (63, 64, 74, 73), (64, 65, 75, 74), (65, 66, 76, 75), (66, 67, 77, 76), (67, 68, 78, 77), (68, 69, 79, 78), (69, 160, 170, 79), (70, 71, 81, 80), (71, 72, 82, 81), (72, 73, 83, 82), (73, 74, 84, 83), (74, 75, 85, 84), (75, 76, 86, 85), (76, 77, 87, 86), (77, 78, 88, 87), (78, 79, 89, 88), (79, 170, 180, 89), (80, 81, 91, 90), (81, 82, 92, 91), (82, 83, 93, 92), (83, 84, 94, 93), (84, 85, 95, 94), (85, 86, 96, 95), (86, 87, 97, 96), (87, 88, 98, 97), (88, 89, 99, 98), (89, 180, 190, 99), (90, 91, 482, 481), (91, 92, 483, 482), (92, 93, 484, 483), (93, 94, 485, 484), (94, 95, 486, 485), (95, 96, 487, 486), (96, 97, 488, 487), (97, 98, 489, 488), (98, 99, 490, 489), (99, 190, 491, 490), (100, 101, 111, 110), (101, 102, 112, 111), (102, 103, 113, 112), (103, 104, 114, 113), (104, 105, 115, 114), (105, 106, 116, 115), (106, 107, 117, 116), (107, 108, 118, 117), (108, 109, 119, 118), (109, 200, 210, 119), (110, 111, 121, 120), (111, 112, 122, 121), (112, 113, 123, 122), (113, 114, 124, 123), (114, 115, 125, 124), (115, 116, 126, 125), (116, 117, 127, 126), (117, 118, 128, 127), (118, 119, 129, 128), (119, 210, 220, 129), (120, 121, 131, 130), (121, 122, 132, 131), (122, 123, 133, 132), (123, 124, 134, 133), (124, 125, 135, 134), (125, 126, 136, 135), (126, 127, 137, 136), (127, 128, 138, 137), (128, 129, 139, 138), (129, 220, 230, 139), (130, 131, 141, 140), (131, 132, 142, 141), (132, 133, 143, 142), (133, 134, 144, 143), (134, 135, 145, 144), (135, 136, 146, 145), (136, 137, 147, 146), (137, 138, 148, 147), (138, 139, 149, 148), (139, 230, 240, 149), (140, 141, 151, 150), (141, 142, 152, 151), (142, 143, 153, 152), (143, 144, 154, 153), (144, 145, 155, 154), (145, 146, 156, 155), (146, 147, 157, 156), (147, 148, 158, 157), (148, 149, 159, 158), (149, 240, 250, 159), (150, 151, 161, 160), (151, 152, 162, 161), (152, 153, 163, 162), (153, 154, 164, 163), (154, 155, 165, 164), (155, 156, 166, 165), (156, 157, 167, 166), (157, 158, 168, 167), (158, 159, 169, 168), (159, 250, 260, 169), (160, 161, 171, 170), (161, 162, 172, 171), (162, 163, 173, 172), (163, 164, 174, 173), (164, 165, 175, 174), (165, 166, 176, 175), (166, 167, 177, 176), (167, 168, 178, 177), (168, 169, 179, 178), (169, 260, 270, 179), (170, 171, 181, 180), (171, 172, 182, 181), (172, 173, 183, 182), (173, 174, 184, 183), (174, 175, 185, 184), (175, 176, 186, 185), (176, 177, 187, 186), (177, 178, 188, 187), (178, 179, 189, 188), (179, 270, 280, 189), (180, 181, 191, 190), (181, 182, 192, 191), (182, 183, 193, 192), (183, 184, 194, 193), (184, 185, 195, 194), (185, 186, 196, 195), (186, 187, 197, 196), (187, 188, 198, 197), (188, 189, 199, 198), (189, 280, 290, 199), (190, 191, 502, 491), (191, 192, 513, 502), (192, 193, 524, 513), (193, 194, 535, 524), (194, 195, 546, 535), (195, 196, 557, 546), (196, 197, 568, 557), (197, 198, 579, 568), (198, 199, 590, 579), (199, 290, 601, 590), (200, 201, 211, 210), (201, 202, 212, 211), (202, 203, 213, 212), (203, 204, 214, 213), (204, 205, 215, 214), (205, 206, 216, 215), (206, 207, 217, 216), (207, 208, 218, 217), (208, 209, 219, 218), (209, 300, 310, 219), (210, 211, 221, 220), (211, 212, 222, 221), (212, 213, 223, 222), (213, 214, 224, 223), (214, 215, 225, 224), (215, 216, 226, 225), (216, 217, 227, 226), (217, 218, 228, 227), (218, 219, 229, 228), (219, 310, 320, 229), (220, 221, 231, 230), (221, 222, 232, 231), (222, 223, 233, 232), (223, 224, 234, 233), (224, 225, 235, 234), (225, 226, 236, 235), (226, 227, 237, 236), (227, 228, 238, 237), (228, 229, 239, 238), (229, 320, 330, 239), (230, 231, 241, 240), (231, 232, 242, 241), (232, 233, 243, 242), (233, 234, 244, 243), (234, 235, 245, 244), (235, 236, 246, 245), (236, 237, 247, 246), (237, 238, 248, 247), (238, 239, 249, 248), (239, 330, 340, 249), (240, 241, 251, 250), (241, 242, 252, 251), (242, 243, 253, 252), (243, 244, 254, 253), (244, 245, 255, 254), (245, 246, 256, 255), (246, 247, 257, 256), (247, 248, 258, 257), (248, 249, 259, 258), (249, 340, 350, 259), (250, 251, 261, 260), (251, 252, 262, 261), (252, 253, 263, 262), (253, 254, 264, 263), (254, 255, 265, 264), (255, 256, 266, 265), (256, 257, 267, 266), (257, 258, 268, 267), (258, 259, 269, 268), (259, 350, 360, 269), (260, 261, 271, 270), (261, 262, 272, 271), (262, 263, 273, 272), (263, 264, 274, 273), (264, 265, 275, 274), (265, 266, 276, 275), (266, 267, 277, 276), (267, 268, 278, 277), (268, 269, 279, 278), (269, 360, 370, 279), (270, 271, 281, 280), (271, 272, 282, 281), (272, 273, 283, 282), (273, 274, 284, 283), (274, 275, 285, 284), (275, 276, 286, 285), (276, 277, 287, 286), (277, 278, 288, 287), (278, 279, 289, 288), (279, 370, 380, 289), (280, 281, 291, 290), (281, 282, 292, 291), (282, 283, 293, 292), (283, 284, 294, 293), (284, 285, 295, 294), (285, 286, 296, 295), (286, 287, 297, 296), (287, 288, 298, 297), (288, 289, 299, 298), (289, 380, 390, 299), (290, 291, 600, 601), (291, 292, 599, 600), (292, 293, 598, 599), (293, 294, 597, 598), (294, 295, 596, 597), (295, 296, 595, 596), (296, 297, 594, 595), (297, 298, 593, 594), (298, 299, 592, 593), (299, 390, 591, 592), (300, 301, 311, 310), (301, 302, 312, 311), (302, 303, 313, 312), (303, 304, 314, 313), (304, 305, 315, 314), (305, 306, 316, 315), (306, 307, 317, 316), (307, 308, 318, 317), (308, 309, 319, 318), (309, 0, 10, 319), (310, 311, 321, 320), (311, 312, 322, 321), (312, 313, 323, 322), (313, 314, 324, 323), (314, 315, 325, 324), (315, 316, 326, 325), (316, 317, 327, 326), (317, 318, 328, 327), (318, 319, 329, 328), (319, 10, 20, 329), (320, 321, 331, 330), (321, 322, 332, 331), (322, 323, 333, 332), (323, 324, 334, 333), (324, 325, 335, 334), (325, 326, 336, 335), (326, 327, 337, 336), (327, 328, 338, 337), (328, 329, 339, 338), (329, 20, 30, 339), (330, 331, 341, 340), (331, 332, 342, 341), (332, 333, 343, 342), (333, 334, 344, 343), (334, 335, 345, 344), (335, 336, 346, 345), (336, 337, 347, 346), (337, 338, 348, 347), (338, 339, 349, 348), (339, 30, 40, 349), (340, 341, 351, 350), (341, 342, 352, 351), (342, 343, 353, 352), (343, 344, 354, 353), (344, 345, 355, 354), (345, 346, 356, 355), (346, 347, 357, 356), (347, 348, 358, 357), (348, 349, 359, 358), (349, 40, 50, 359), (350, 351, 361, 360), (351, 352, 362, 361), (352, 353, 363, 362), (353, 354, 364, 363), (354, 355, 365, 364), (355, 356, 366, 365), (356, 357, 367, 366), (357, 358, 368, 367), (358, 359, 369, 368), (359, 50, 60, 369), (360, 361, 371, 370), (361, 362, 372, 371), (362, 363, 373, 372), (363, 364, 374, 373), (364, 365, 375, 374), (365, 366, 376, 375), (366, 367, 377, 376), (367, 368, 378, 377), (368, 369, 379, 378), (369, 60, 70, 379), (370, 371, 381, 380), (371, 372, 382, 381), (372, 373, 383, 382), (373, 374, 384, 383), (374, 375, 385, 384), (375, 376, 386, 385), (376, 377, 387, 386), (377, 378, 388, 387), (378, 379, 389, 388), (379, 70, 80, 389), (380, 381, 391, 390), (381, 382, 392, 391), (382, 383, 393, 392), (383, 384, 394, 393), (384, 385, 395, 394), (385, 386, 396, 395), (386, 387, 397, 396), (387, 388, 398, 397), (388, 389, 399, 398), (389, 80, 90, 399), (390, 391, 580, 591), (391, 392, 569, 580), (392, 393, 558, 569), (393, 394, 547, 558), (394, 395, 536, 547), (395, 396, 525, 536), (396, 397, 514, 525), (397, 398, 503, 514), (398, 399, 492, 503), (399, 90, 481, 492), (300, 209, 400, 301), (209, 208, 401, 400), (208, 207, 402, 401), (207, 206, 403, 402), (206, 205, 404, 403), (205, 204, 405, 404), (204, 203, 406, 405), (203, 202, 407, 406), (202, 201, 408, 407), (201, 200, 109, 408), (301, 400, 409, 302), (400, 401, 410, 409), (401, 402, 411, 410), (402, 403, 412, 411), (403, 404, 413, 412), (404, 405, 414, 413), (405, 406, 415, 414), (406, 407, 416, 415), (407, 408, 417, 416), (408, 109, 108, 417), (302, 409, 418, 303), (409, 410, 419, 418), (410, 411, 420, 419), (411, 412, 421, 420), (412, 413, 422, 421), (413, 414, 423, 422), (414, 415, 424, 423), (415, 416, 425, 424), (416, 417, 426, 425), (417, 108, 107, 426), (303, 418, 427, 304), (418, 419, 428, 427), (419, 420, 429, 428), (420, 421, 430, 429), (421, 422, 431, 430), (422, 423, 432, 431), (423, 424, 433, 432), (424, 425, 434, 433), (425, 426, 435, 434), (426, 107, 106, 435), (304, 427, 436, 305), (427, 428, 437, 436), (428, 429, 438, 437), (429, 430, 439, 438), (430, 431, 440, 439), (431, 432, 441, 440), (432, 433, 442, 441), (433, 434, 443, 442), (434, 435, 444, 443), (435, 106, 105, 444), (305, 436, 445, 306), (436, 437, 446, 445), (437, 438, 447, 446), (438, 439, 448, 447), (439, 440, 449, 448), (440, 441, 450, 449), (441, 442, 451, 450), (442, 443, 452, 451), (443, 444, 453, 452), (444, 105, 104, 453), (306, 445, 454, 307), (445, 446, 455, 454), (446, 447, 456, 455), (447, 448, 457, 456), (448, 449, 458, 457), (449, 450, 459, 458), (450, 451, 460, 459), (451, 452, 461, 460), (452, 453, 462, 461), (453, 104, 103, 462), (307, 454, 463, 308), (454, 455, 464, 463), (455, 456, 465, 464), (456, 457, 466, 465), (457, 458, 467, 466), (458, 459, 468, 467), (459, 460, 469, 468), (460, 461, 470, 469), (461, 462, 471, 470), (462, 103, 102, 471), (308, 463, 472, 309), (463, 464, 473, 472), (464, 465, 474, 473), (465, 466, 475, 474), (466, 467, 476, 475), (467, 468, 477, 476), (468, 469, 478, 477), (469, 470, 479, 478), (470, 471, 480, 479), (471, 102, 101, 480), (309, 472, 1, 0), (472, 473, 2, 1), (473, 474, 3, 2), (474, 475, 4, 3), (475, 476, 5, 4), (476, 477, 6, 5), (477, 478, 7, 6), (478, 479, 8, 7), (479, 480, 9, 8), (480, 101, 100, 9), (481, 482, 493, 492), (482, 483, 494, 493), (483, 484, 495, 494), (484, 485, 496, 495), (485, 486, 497, 496), (486, 487, 498, 497), (487, 488, 499, 498), (488, 489, 500, 499), (489, 490, 501, 500), (490, 491, 502, 501), (492, 493, 504, 503), (493, 494, 505, 504), (494, 495, 506, 505), (495, 496, 507, 506), (496, 497, 508, 507), (497, 498, 509, 508), (498, 499, 510, 509), (499, 500, 511, 510), (500, 501, 512, 511), (501, 502, 513, 512), (503, 504, 515, 514), (504, 505, 516, 515), (505, 506, 517, 516), (506, 507, 518, 517), (507, 508, 519, 518), (508, 509, 520, 519), (509, 510, 521, 520), (510, 511, 522, 521), (511, 512, 523, 522), (512, 513, 524, 523), (514, 515, 526, 525), (515, 516, 527, 526), (516, 517, 528, 527), (517, 518, 529, 528), (518, 519, 530, 529), (519, 520, 531, 530), (520, 521, 532, 531), (521, 522, 533, 532), (522, 523, 534, 533), (523, 524, 535, 534), (525, 526, 537, 536), (526, 527, 538, 537), (527, 528, 539, 538), (528, 529, 540, 539), (529, 530, 541, 540), (530, 531, 542, 541), (531, 532, 543, 542), (532, 533, 544, 543), (533, 534, 545, 544), (534, 535, 546, 545), (536, 537, 548, 547), (537, 538, 549, 548), (538, 539, 550, 549), (539, 540, 551, 550), (540, 541, 552, 551), (541, 542, 553, 552), (542, 543, 554, 553), (543, 544, 555, 554), (544, 545, 556, 555), (545, 546, 557, 556), (547, 548, 559, 558), (548, 549, 560, 559), (549, 550, 561, 560), (550, 551, 562, 561), (551, 552, 563, 562), (552, 553, 564, 563), (553, 554, 565, 564), (554, 555, 566, 565), (555, 556, 567, 566), (556, 557, 568, 567), (558, 559, 570, 569), (559, 560, 571, 570), (560, 561, 572, 571), (561, 562, 573, 572), (562, 563, 574, 573), (563, 564, 575, 574), (564, 565, 576, 575), (565, 566, 577, 576), (566, 567, 578, 577), (567, 568, 579, 578), (569, 570, 581, 580), (570, 571, 582, 581), (571, 572, 583, 582), (572, 573, 584, 583), (573, 574, 585, 584), (574, 575, 586, 585), (575, 576, 587, 586), (576, 577, 588, 587), (577, 578, 589, 588), (578, 579, 590, 589), (580, 581, 592, 591), (581, 582, 593, 592), (582, 583, 594, 593), (583, 584, 595, 594), (584, 585, 596, 595), (585, 586, 597, 596), (586, 587, 598, 597), (587, 588, 599, 598), (588, 589, 600, 599), (589, 590, 601, 600)])
me_roundcube_002.polygons.foreach_set('use_smooth', [True] * 600)
me_roundcube_002.materials.append(mat_material_003)
me_roundcube_002.update()

# ---- objects
ob_plane = bpy.data.objects.new('Plane', me_plane)
ob_roundcube_001 = bpy.data.objects.new('Roundcube.001', me_roundcube_001)
ob_roundcube_002 = bpy.data.objects.new('Roundcube.002', me_roundcube_002)
ob_camera = bpy.data.objects.new('Camera', cam_camera_001)
ob_point = bpy.data.objects.new('Point', light_point)

# ---- transforms, parenting, visibility, modifiers, constraints
ob_plane.location = (0.0, 0.0, -0.5)
ob_roundcube_001.location = (0.0, 1.0, 0.0)
_m = ob_roundcube_001.modifiers.new('Subdivision', 'SUBSURF')
ob_roundcube_002.location = (0.5, 1.0, 0.0)
ob_roundcube_002.scale = (0.5, 0.5, 0.5)
_m = ob_roundcube_002.modifiers.new('Subdivision', 'SUBSURF')
ob_camera.location = (0.0, 0.0, 0.0)
ob_camera.rotation_euler = (1.571, 2.22e-16, 2.22e-16)
ob_point.location = (0.6, 0.0, 1.0)

# ---- collection membership
col_collection.objects.link(ob_plane)
col_collection.objects.link(ob_roundcube_001)
col_collection.objects.link(ob_roundcube_002)
col_collection.objects.link(ob_camera)
col_collection.objects.link(ob_point)

# ---- scene / render settings (as saved in the file)
scene.camera = ob_camera
scene.frame_start = 1; scene.frame_end = 250; scene.frame_set(1)
scene.render.engine = 'CYCLES'
scene.render.image_settings.file_format = 'JPEG'
scene.render.image_settings.color_mode = 'RGB'
scene.render.resolution_x = 400
scene.render.resolution_y = 400
scene.render.use_border = True
scene.cycles.use_denoising = False
scene.cycles.samples = 128
scene.cycles.sampling_pattern = 'TABULATED_SOBOL'
scene.cycles.light_sampling_threshold = 0.0
scene.cycles.use_adaptive_sampling = False
scene.cycles.use_light_tree = False
scene.cycles.caustics_reflective = False
scene.cycles.caustics_refractive = False
scene.cycles.blur_glossy = 0.0
scene.cycles.max_bounces = 1024
scene.cycles.diffuse_bounces = 1024
scene.cycles.glossy_bounces = 1024
scene.cycles.transmission_bounces = 1024
scene.cycles.volume_bounces = 1024
scene.cycles.transparent_max_bounces = 1024
scene.cycles.sample_clamp_indirect = 0.0
scene.eevee.ray_tracing_options.trace_max_roughness = 0.0
scene.view_settings.view_transform = 'Standard'
bpy.context.view_layer.update()
